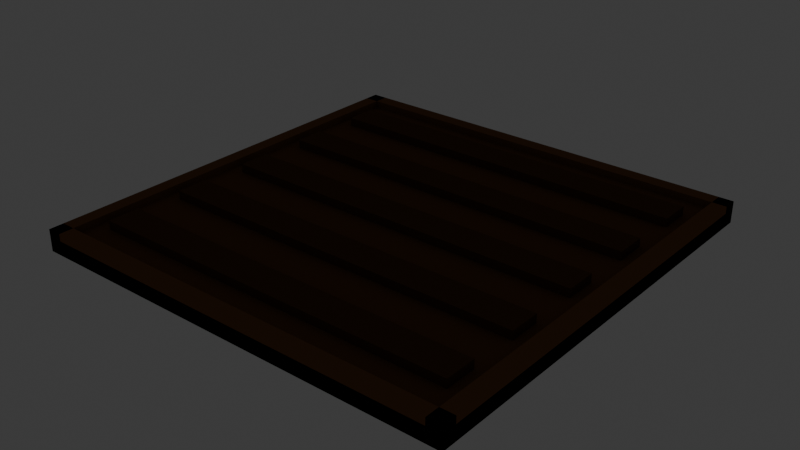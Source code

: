 # Source: crop_plot.blend  (saved by Blender 5.2.45; exported with 4.5.12 LTS)
import bpy
from mathutils import Matrix  # noqa: F401  (used for matrix-valued properties, if any)

bpy.ops.wm.read_factory_settings(use_empty=True)
scene = bpy.context.scene
scene.name = 'Scene'

# ---- collections
col_collection = bpy.data.collections.new('Collection'); scene.collection.children.link(col_collection)

# ---- materials (node trees are filled in below, after node groups)
mat_mat_flat_lit = bpy.data.materials.new('mat_flat_lit')
mat_mat_emissive_warm = bpy.data.materials.new('mat_emissive_warm')
mat_mat_emissive_ember = bpy.data.materials.new('mat_emissive_ember')

# ---- material node trees
mat_mat_flat_lit.use_nodes = True; mat_mat_flat_lit.node_tree.nodes.clear()
_N = mat_mat_flat_lit.node_tree.nodes; _L = mat_mat_flat_lit.node_tree.links
n0 = _N.new('ShaderNodeOutputMaterial'); n0.name = 'Material Output'; n0.location = (0, 0)
n1 = _N.new('ShaderNodeBsdfPrincipled'); n1.name = 'Principled BSDF'; n1.location = (0, 0)
n1.inputs[2].default_value = 1.0
n1.inputs[10].default_value = 0.005
n1.inputs[13].default_value = 0.0
n2 = _N.new('ShaderNodeVertexColor'); n2.name = 'Color Attribute'; n2.location = (0, 0)
n2.layer_name = 'Col'
_L.new(n2.outputs[0], n1.inputs[0])
_L.new(n1.outputs[0], n0.inputs[0])
n0.is_active_output = True
mat_mat_emissive_warm.use_nodes = True; mat_mat_emissive_warm.node_tree.nodes.clear()
_N = mat_mat_emissive_warm.node_tree.nodes; _L = mat_mat_emissive_warm.node_tree.links
n0 = _N.new('ShaderNodeOutputMaterial'); n0.name = 'Material Output'; n0.location = (0, 0)
n1 = _N.new('ShaderNodeBsdfPrincipled'); n1.name = 'Principled BSDF'; n1.location = (0, 0)
n1.inputs[2].default_value = 1.0
n1.inputs[10].default_value = 0.005
n1.inputs[13].default_value = 0.0
n1.inputs[27].default_value = (1.0, 0.4564, 0.1022, 1.0)
n1.inputs[28].default_value = 1.0
n2 = _N.new('ShaderNodeVertexColor'); n2.name = 'Color Attribute'; n2.location = (0, 0)
n2.layer_name = 'Col'
_L.new(n2.outputs[0], n1.inputs[0])
_L.new(n1.outputs[0], n0.inputs[0])
n0.is_active_output = True
mat_mat_emissive_ember.use_nodes = True; mat_mat_emissive_ember.node_tree.nodes.clear()
_N = mat_mat_emissive_ember.node_tree.nodes; _L = mat_mat_emissive_ember.node_tree.links
n0 = _N.new('ShaderNodeOutputMaterial'); n0.name = 'Material Output'; n0.location = (0, 0)
n1 = _N.new('ShaderNodeBsdfPrincipled'); n1.name = 'Principled BSDF'; n1.location = (0, 0)
n1.inputs[2].default_value = 1.0
n1.inputs[10].default_value = 0.005
n1.inputs[13].default_value = 0.0
n1.inputs[27].default_value = (1.0, 0.1022, 0.0137, 1.0)
n1.inputs[28].default_value = 1.0
n2 = _N.new('ShaderNodeVertexColor'); n2.name = 'Color Attribute'; n2.location = (0, 0)
n2.layer_name = 'Col'
_L.new(n2.outputs[0], n1.inputs[0])
_L.new(n1.outputs[0], n0.inputs[0])
n0.is_active_output = True

# ---- world
world_world = bpy.data.worlds.new('World'); scene.world = world_world
world_world.use_nodes = True; world_world.node_tree.nodes.clear()
_N = world_world.node_tree.nodes; _L = world_world.node_tree.links
n0 = _N.new('ShaderNodeOutputWorld'); n0.name = 'World Output'; n0.location = (200, 100)
n1 = _N.new('ShaderNodeBackground'); n1.name = 'Background'; n1.location = (-200, 100)
n1.inputs[0].default_value = (0.05088, 0.05088, 0.05088, 1.0)
_L.new(n1.outputs[0], n0.inputs[0])
n0.is_active_output = True
world_world.color = (0.05088, 0.05088, 0.05088)
world_world.sun_shadow_jitter_overblur = 0.0

# ---- meshes
me_plot = bpy.data.meshes.new('Plot')
me_plot.from_pydata([(-1.5, -1.5, 0.0), (-1.5, -1.5, 0.1), (-1.5, 1.5, 0.0), (-1.5, 1.5, 0.1), (1.5, -1.5, 0.0), (1.5, -1.5, 0.1), (1.5, 1.5, 0.0), (1.5, 1.5, 0.1), (-1.5, -1.5, 0.0), (-1.5, -1.5, 0.15), (-1.5, -1.4, 0.0), (-1.5, -1.4, 0.15), (1.5, -1.5, 0.0), (1.5, -1.5, 0.15), (1.5, -1.4, 0.0), (1.5, -1.4, 0.15), (-1.5, -1.5, 0.0), (-1.5, -1.5, 0.15), (-1.5, 1.5, 0.0), (-1.5, 1.5, 0.15), (-1.4, -1.5, 0.0), (-1.4, -1.5, 0.15), (-1.4, 1.5, 0.0), (-1.4, 1.5, 0.15), (-1.5, 1.4, 0.0), (-1.5, 1.4, 0.15), (-1.5, 1.5, 0.0), (-1.5, 1.5, 0.15), (1.5, 1.4, 0.0), (1.5, 1.4, 0.15), (1.5, 1.5, 0.0), (1.5, 1.5, 0.15), (1.4, -1.5, 0.0), (1.4, -1.5, 0.15), (1.4, 1.5, 0.0), (1.4, 1.5, 0.15), (1.5, -1.5, 0.0), (1.5, -1.5, 0.15), (1.5, 1.5, 0.0), (1.5, 1.5, 0.15), (-1.3, -1.21, 0.1), (-1.3, -1.21, 0.16), (-1.3, -0.99, 0.1), (-1.3, -0.99, 0.16), (1.3, -1.21, 0.1), (1.3, -1.21, 0.16), (1.3, -0.99, 0.1), (1.3, -0.99, 0.16), (-1.3, -0.66, 0.1), (-1.3, -0.66, 0.16), (-1.3, -0.44, 0.1), (-1.3, -0.44, 0.16), (1.3, -0.66, 0.1), (1.3, -0.66, 0.16), (1.3, -0.44, 0.1), (1.3, -0.44, 0.16), (-1.3, -0.11, 0.1), (-1.3, -0.11, 0.16), (-1.3, 0.11, 0.1), (-1.3, 0.11, 0.16), (1.3, -0.11, 0.1), (1.3, -0.11, 0.16), (1.3, 0.11, 0.1), (1.3, 0.11, 0.16), (-1.3, 0.44, 0.1), (-1.3, 0.44, 0.16), (-1.3, 0.66, 0.1), (-1.3, 0.66, 0.16), (1.3, 0.44, 0.1), (1.3, 0.44, 0.16), (1.3, 0.66, 0.1), (1.3, 0.66, 0.16), (-1.3, 0.99, 0.1), (-1.3, 0.99, 0.16), (-1.3, 1.21, 0.1), (-1.3, 1.21, 0.16), (1.3, 0.99, 0.1), (1.3, 0.99, 0.16), (1.3, 1.21, 0.1), (1.3, 1.21, 0.16)], [], [(0, 1, 3, 2), (2, 3, 7, 6), (6, 7, 5, 4), (4, 5, 1, 0), (2, 6, 4, 0), (7, 3, 1, 5), (8, 9, 11, 10), (10, 11, 15, 14), (14, 15, 13, 12), (12, 13, 9, 8), (10, 14, 12, 8), (15, 11, 9, 13), (16, 17, 19, 18), (18, 19, 23, 22), (22, 23, 21, 20), (20, 21, 17, 16), (18, 22, 20, 16), (23, 19, 17, 21), (24, 25, 27, 26), (26, 27, 31, 30), (30, 31, 29, 28), (28, 29, 25, 24), (26, 30, 28, 24), (31, 27, 25, 29), (32, 33, 35, 34), (34, 35, 39, 38), (38, 39, 37, 36), (36, 37, 33, 32), (34, 38, 36, 32), (39, 35, 33, 37), (40, 41, 43, 42), (42, 43, 47, 46), (46, 47, 45, 44), (44, 45, 41, 40), (42, 46, 44, 40), (47, 43, 41, 45), (48, 49, 51, 50), (50, 51, 55, 54), (54, 55, 53, 52), (52, 53, 49, 48), (50, 54, 52, 48), (55, 51, 49, 53), (56, 57, 59, 58), (58, 59, 63, 62), (62, 63, 61, 60), (60, 61, 57, 56), (58, 62, 60, 56), (63, 59, 57, 61), (64, 65, 67, 66), (66, 67, 71, 70), (70, 71, 69, 68), (68, 69, 65, 64), (66, 70, 68, 64), (71, 67, 65, 69), (72, 73, 75, 74), (74, 75, 79, 78), (78, 79, 77, 76), (76, 77, 73, 72), (74, 78, 76, 72), (79, 75, 73, 77)])
_ca = me_plot.color_attributes.new('Col', 'BYTE_COLOR', 'CORNER')
_ca.data.foreach_set('color', [0.147, 0.06848, 0.02843, 1.0, 0.147, 0.06848, 0.02843, 1.0, 0.147, 0.06848, 0.02843, 1.0, 0.147, 0.06848, 0.02843, 1.0, 0.147, 0.06848, 0.02843, 1.0, 0.147, 0.06848, 0.02843, 1.0, 0.147, 0.06848, 0.02843, 1.0, 0.147, 0.06848, 0.02843, 1.0, 0.147, 0.06848, 0.02843, 1.0, 0.147, 0.06848, 0.02843, 1.0, 0.147, 0.06848, 0.02843, 1.0, 0.147, 0.06848, 0.02843, 1.0, 0.147, 0.06848, 0.02843, 1.0, 0.147, 0.06848, 0.02843, 1.0, 0.147, 0.06848, 0.02843, 1.0, 0.147, 0.06848, 0.02843, 1.0, 0.147, 0.06848, 0.02843, 1.0, 0.147, 0.06848, 0.02843, 1.0, 0.147, 0.06848, 0.02843, 1.0, 0.147, 0.06848, 0.02843, 1.0, 0.147, 0.06848, 0.02843, 1.0, 0.147, 0.06848, 0.02843, 1.0, 0.147, 0.06848, 0.02843, 1.0, 0.147, 0.06848, 0.02843, 1.0, 0.1946, 0.09306, 0.03955, 1.0, 0.1946, 0.09306, 0.03955, 1.0, 0.1946, 0.09306, 0.03955, 1.0, 0.1946, 0.09306, 0.03955, 1.0, 0.1946, 0.09306, 0.03955, 1.0, 0.1946, 0.09306, 0.03955, 1.0, 0.1946, 0.09306, 0.03955, 1.0, 0.1946, 0.09306, 0.03955, 1.0, 0.1946, 0.09306, 0.03955, 1.0, 0.1946, 0.09306, 0.03955, 1.0, 0.1946, 0.09306, 0.03955, 1.0, 0.1946, 0.09306, 0.03955, 1.0, 0.1946, 0.09306, 0.03955, 1.0, 0.1946, 0.09306, 0.03955, 1.0, 0.1946, 0.09306, 0.03955, 1.0, 0.1946, 0.09306, 0.03955, 1.0, 0.1946, 0.09306, 0.03955, 1.0, 0.1946, 0.09306, 0.03955, 1.0, 0.1946, 0.09306, 0.03955, 1.0, 0.1946, 0.09306, 0.03955, 1.0, 0.1946, 0.09306, 0.03955, 1.0, 0.1946, 0.09306, 0.03955, 1.0, 0.1946, 0.09306, 0.03955, 1.0, 0.1946, 0.09306, 0.03955, 1.0, 0.1946, 0.09306, 0.03955, 1.0, 0.1946, 0.09306, 0.03955, 1.0, 0.1946, 0.09306, 0.03955, 1.0, 0.1946, 0.09306, 0.03955, 1.0, 0.1946, 0.09306, 0.03955, 1.0, 0.1946, 0.09306, 0.03955, 1.0, 0.1946, 0.09306, 0.03955, 1.0, 0.1946, 0.09306, 0.03955, 1.0, 0.1946, 0.09306, 0.03955, 1.0, 0.1946, 0.09306, 0.03955, 1.0, 0.1946, 0.09306, 0.03955, 1.0, 0.1946, 0.09306, 0.03955, 1.0, 0.1946, 0.09306, 0.03955, 1.0, 0.1946, 0.09306, 0.03955, 1.0, 0.1946, 0.09306, 0.03955, 1.0, 0.1946, 0.09306, 0.03955, 1.0, 0.1946, 0.09306, 0.03955, 1.0, 0.1946, 0.09306, 0.03955, 1.0, 0.1946, 0.09306, 0.03955, 1.0, 0.1946, 0.09306, 0.03955, 1.0, 0.1946, 0.09306, 0.03955, 1.0, 0.1946, 0.09306, 0.03955, 1.0, 0.1946, 0.09306, 0.03955, 1.0, 0.1946, 0.09306, 0.03955, 1.0, 0.1946, 0.09306, 0.03955, 1.0, 0.1946, 0.09306, 0.03955, 1.0, 0.1946, 0.09306, 0.03955, 1.0, 0.1946, 0.09306, 0.03955, 1.0, 0.1946, 0.09306, 0.03955, 1.0, 0.1946, 0.09306, 0.03955, 1.0, 0.1946, 0.09306, 0.03955, 1.0, 0.1946, 0.09306, 0.03955, 1.0, 0.1946, 0.09306, 0.03955, 1.0, 0.1946, 0.09306, 0.03955, 1.0, 0.1946, 0.09306, 0.03955, 1.0, 0.1946, 0.09306, 0.03955, 1.0, 0.1946, 0.09306, 0.03955, 1.0, 0.1946, 0.09306, 0.03955, 1.0, 0.1946, 0.09306, 0.03955, 1.0, 0.1946, 0.09306, 0.03955, 1.0, 0.1946, 0.09306, 0.03955, 1.0, 0.1946, 0.09306, 0.03955, 1.0, 0.1946, 0.09306, 0.03955, 1.0, 0.1946, 0.09306, 0.03955, 1.0, 0.1946, 0.09306, 0.03955, 1.0, 0.1946, 0.09306, 0.03955, 1.0, 0.1946, 0.09306, 0.03955, 1.0, 0.1946, 0.09306, 0.03955, 1.0, 0.1946, 0.09306, 0.03955, 1.0, 0.1946, 0.09306, 0.03955, 1.0, 0.1946, 0.09306, 0.03955, 1.0, 0.1946, 0.09306, 0.03955, 1.0, 0.1946, 0.09306, 0.03955, 1.0, 0.1946, 0.09306, 0.03955, 1.0, 0.1946, 0.09306, 0.03955, 1.0, 0.1946, 0.09306, 0.03955, 1.0, 0.1946, 0.09306, 0.03955, 1.0, 0.1946, 0.09306, 0.03955, 1.0, 0.1946, 0.09306, 0.03955, 1.0, 0.1946, 0.09306, 0.03955, 1.0, 0.1946, 0.09306, 0.03955, 1.0, 0.1946, 0.09306, 0.03955, 1.0, 0.1946, 0.09306, 0.03955, 1.0, 0.1946, 0.09306, 0.03955, 1.0, 0.1946, 0.09306, 0.03955, 1.0, 0.1946, 0.09306, 0.03955, 1.0, 0.1946, 0.09306, 0.03955, 1.0, 0.1946, 0.09306, 0.03955, 1.0, 0.1946, 0.09306, 0.03955, 1.0, 0.1946, 0.09306, 0.03955, 1.0, 0.1946, 0.09306, 0.03955, 1.0, 0.1946, 0.09306, 0.03955, 1.0, 0.1022, 0.04817, 0.02029, 1.0, 0.1022, 0.04817, 0.02029, 1.0, 0.1022, 0.04817, 0.02029, 1.0, 0.1022, 0.04817, 0.02029, 1.0, 0.1022, 0.04817, 0.02029, 1.0, 0.1022, 0.04817, 0.02029, 1.0, 0.1022, 0.04817, 0.02029, 1.0, 0.1022, 0.04817, 0.02029, 1.0, 0.1022, 0.04817, 0.02029, 1.0, 0.1022, 0.04817, 0.02029, 1.0, 0.1022, 0.04817, 0.02029, 1.0, 0.1022, 0.04817, 0.02029, 1.0, 0.1022, 0.04817, 0.02029, 1.0, 0.1022, 0.04817, 0.02029, 1.0, 0.1022, 0.04817, 0.02029, 1.0, 0.1022, 0.04817, 0.02029, 1.0, 0.1022, 0.04817, 0.02029, 1.0, 0.1022, 0.04817, 0.02029, 1.0, 0.1022, 0.04817, 0.02029, 1.0, 0.1022, 0.04817, 0.02029, 1.0, 0.1022, 0.04817, 0.02029, 1.0, 0.1022, 0.04817, 0.02029, 1.0, 0.1022, 0.04817, 0.02029, 1.0, 0.1022, 0.04817, 0.02029, 1.0, 0.1022, 0.04817, 0.02029, 1.0, 0.1022, 0.04817, 0.02029, 1.0, 0.1022, 0.04817, 0.02029, 1.0, 0.1022, 0.04817, 0.02029, 1.0, 0.1022, 0.04817, 0.02029, 1.0, 0.1022, 0.04817, 0.02029, 1.0, 0.1022, 0.04817, 0.02029, 1.0, 0.1022, 0.04817, 0.02029, 1.0, 0.1022, 0.04817, 0.02029, 1.0, 0.1022, 0.04817, 0.02029, 1.0, 0.1022, 0.04817, 0.02029, 1.0, 0.1022, 0.04817, 0.02029, 1.0, 0.1022, 0.04817, 0.02029, 1.0, 0.1022, 0.04817, 0.02029, 1.0, 0.1022, 0.04817, 0.02029, 1.0, 0.1022, 0.04817, 0.02029, 1.0, 0.1022, 0.04817, 0.02029, 1.0, 0.1022, 0.04817, 0.02029, 1.0, 0.1022, 0.04817, 0.02029, 1.0, 0.1022, 0.04817, 0.02029, 1.0, 0.1022, 0.04817, 0.02029, 1.0, 0.1022, 0.04817, 0.02029, 1.0, 0.1022, 0.04817, 0.02029, 1.0, 0.1022, 0.04817, 0.02029, 1.0, 0.1022, 0.04817, 0.02029, 1.0, 0.1022, 0.04817, 0.02029, 1.0, 0.1022, 0.04817, 0.02029, 1.0, 0.1022, 0.04817, 0.02029, 1.0, 0.1022, 0.04817, 0.02029, 1.0, 0.1022, 0.04817, 0.02029, 1.0, 0.1022, 0.04817, 0.02029, 1.0, 0.1022, 0.04817, 0.02029, 1.0, 0.1022, 0.04817, 0.02029, 1.0, 0.1022, 0.04817, 0.02029, 1.0, 0.1022, 0.04817, 0.02029, 1.0, 0.1022, 0.04817, 0.02029, 1.0, 0.1022, 0.04817, 0.02029, 1.0, 0.1022, 0.04817, 0.02029, 1.0, 0.1022, 0.04817, 0.02029, 1.0, 0.1022, 0.04817, 0.02029, 1.0, 0.1022, 0.04817, 0.02029, 1.0, 0.1022, 0.04817, 0.02029, 1.0, 0.1022, 0.04817, 0.02029, 1.0, 0.1022, 0.04817, 0.02029, 1.0, 0.1022, 0.04817, 0.02029, 1.0, 0.1022, 0.04817, 0.02029, 1.0, 0.1022, 0.04817, 0.02029, 1.0, 0.1022, 0.04817, 0.02029, 1.0, 0.1022, 0.04817, 0.02029, 1.0, 0.1022, 0.04817, 0.02029, 1.0, 0.1022, 0.04817, 0.02029, 1.0, 0.1022, 0.04817, 0.02029, 1.0, 0.1022, 0.04817, 0.02029, 1.0, 0.1022, 0.04817, 0.02029, 1.0, 0.1022, 0.04817, 0.02029, 1.0, 0.1022, 0.04817, 0.02029, 1.0, 0.1022, 0.04817, 0.02029, 1.0, 0.1022, 0.04817, 0.02029, 1.0, 0.1022, 0.04817, 0.02029, 1.0, 0.1022, 0.04817, 0.02029, 1.0, 0.1022, 0.04817, 0.02029, 1.0, 0.1022, 0.04817, 0.02029, 1.0, 0.1022, 0.04817, 0.02029, 1.0, 0.1022, 0.04817, 0.02029, 1.0, 0.1022, 0.04817, 0.02029, 1.0, 0.1022, 0.04817, 0.02029, 1.0, 0.1022, 0.04817, 0.02029, 1.0, 0.1022, 0.04817, 0.02029, 1.0, 0.1022, 0.04817, 0.02029, 1.0, 0.1022, 0.04817, 0.02029, 1.0, 0.1022, 0.04817, 0.02029, 1.0, 0.1022, 0.04817, 0.02029, 1.0, 0.1022, 0.04817, 0.02029, 1.0, 0.1022, 0.04817, 0.02029, 1.0, 0.1022, 0.04817, 0.02029, 1.0, 0.1022, 0.04817, 0.02029, 1.0, 0.1022, 0.04817, 0.02029, 1.0, 0.1022, 0.04817, 0.02029, 1.0, 0.1022, 0.04817, 0.02029, 1.0, 0.1022, 0.04817, 0.02029, 1.0, 0.1022, 0.04817, 0.02029, 1.0, 0.1022, 0.04817, 0.02029, 1.0, 0.1022, 0.04817, 0.02029, 1.0, 0.1022, 0.04817, 0.02029, 1.0, 0.1022, 0.04817, 0.02029, 1.0, 0.1022, 0.04817, 0.02029, 1.0, 0.1022, 0.04817, 0.02029, 1.0, 0.1022, 0.04817, 0.02029, 1.0, 0.1022, 0.04817, 0.02029, 1.0, 0.1022, 0.04817, 0.02029, 1.0, 0.1022, 0.04817, 0.02029, 1.0, 0.1022, 0.04817, 0.02029, 1.0, 0.1022, 0.04817, 0.02029, 1.0, 0.1022, 0.04817, 0.02029, 1.0, 0.1022, 0.04817, 0.02029, 1.0, 0.1022, 0.04817, 0.02029, 1.0])
me_plot.materials.append(mat_mat_flat_lit)
me_plot.materials.append(mat_mat_emissive_warm)
me_plot.materials.append(mat_mat_emissive_ember)
me_plot.update()

# ---- objects
ob_plot = bpy.data.objects.new('Plot', me_plot)

# ---- transforms, parenting, visibility, modifiers, constraints
ob_plot.location = (0.0, 0.0, 0.0)

# ---- collection membership
scene.collection.objects.link(ob_plot)

# ---- scene / render settings (as saved in the file)
scene.frame_start = 1; scene.frame_end = 250; scene.frame_set(1)
scene.render.engine = 'BLENDER_EEVEE_NEXT'
scene.render.bake_bias = 0.0
scene.render.bake_samples = 0
scene.render.compositor_device = 'GPU'
scene.eevee.use_volume_custom_range = False
scene.eevee.fast_gi_thickness_near = 0.1
scene.eevee.fast_gi_thickness_far = 0.0
scene.eevee.ray_tracing_options.screen_trace_thickness = 0.1
bpy.context.view_layer.update()

# ---- added for rendering (the .blend has no active camera): camera
cam_auto = bpy.data.cameras.new('AutoCamera')
cam_auto.lens = 50.0
cam_auto.sensor_width = 36.0
cam_auto.clip_end = 1000.0
ob_auto_camera = bpy.data.objects.new('AutoCamera', cam_auto)
scene.collection.objects.link(ob_auto_camera)
ob_auto_camera.location = (3.92819, -4.71382, 3.22255)
ob_auto_camera.rotation_euler = (1.09748, -7.21219e-08, 0.694738)
scene.camera = ob_auto_camera
bpy.context.view_layer.update()
